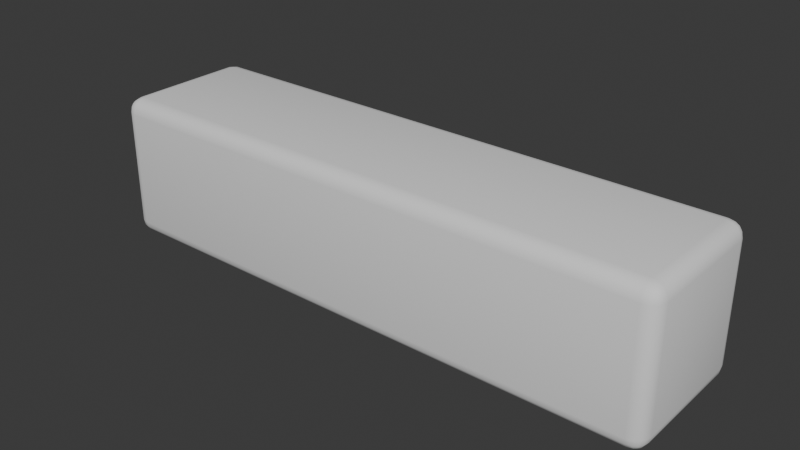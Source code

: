 # Source: straight.blend  (saved by Blender 4.2.66; exported with 4.5.12 LTS)
import bpy
from mathutils import Matrix  # noqa: F401  (used for matrix-valued properties, if any)

bpy.ops.wm.read_factory_settings(use_empty=True)
scene = bpy.context.scene
scene.name = 'Scene'

# ---- collections
col_collection = bpy.data.collections.new('Collection'); scene.collection.children.link(col_collection)

# ---- world
world_world = bpy.data.worlds.new('World'); scene.world = world_world
world_world.use_nodes = True; world_world.node_tree.nodes.clear()
_N = world_world.node_tree.nodes; _L = world_world.node_tree.links
n0 = _N.new('ShaderNodeOutputWorld'); n0.name = 'World Output'; n0.location = (300, 300)
n1 = _N.new('ShaderNodeBackground'); n1.name = 'Background'; n1.location = (10, 300)
n1.inputs[0].default_value = (0.05088, 0.05088, 0.05088, 1.0)
_L.new(n1.outputs[0], n0.inputs[0])
n0.is_active_output = True
world_world.color = (0.05088, 0.05088, 0.05088)
world_world.sun_shadow_jitter_overblur = 0.0

# ---- meshes
me_cube_001 = bpy.data.meshes.new('Cube.001')
me_cube_001.from_pydata([(-1.9, -0.9, 0.0), (-1.9, -1.0, 0.1), (-2.0, -0.9, 0.1), (-1.9, -0.9383, 0.007612), (-1.9, -0.9707, 0.02929), (-1.938, -0.9, 0.007612), (-1.939, -0.9392, 0.0168), (-1.937, -0.9656, 0.03437), (-1.958, -0.9577, 0.04226), (-1.938, -0.9924, 0.1), (-1.971, -0.9707, 0.1), (-1.9, -0.9924, 0.06173), (-1.939, -0.9832, 0.06077), (-1.966, -0.9656, 0.06276), (-1.992, -0.9, 0.06173), (-1.971, -0.9, 0.02929), (-1.992, -0.9383, 0.1), (-1.983, -0.9392, 0.06077), (-1.966, -0.9372, 0.03437), (-1.9, -1.0, 0.9), (-1.9, -0.9, 1.0), (-2.0, -0.9, 0.9), (-1.9, -0.9924, 0.9383), (-1.9, -0.9707, 0.9707), (-1.938, -0.9924, 0.9), (-1.939, -0.9832, 0.9392), (-1.937, -0.9656, 0.9656), (-1.958, -0.9577, 0.9577), (-1.938, -0.9, 0.9924), (-1.971, -0.9, 0.9707), (-1.9, -0.9383, 0.9924), (-1.939, -0.9392, 0.9832), (-1.966, -0.9372, 0.9656), (-1.992, -0.9383, 0.9), (-1.971, -0.9707, 0.9), (-1.992, -0.9, 0.9383), (-1.983, -0.9392, 0.9392), (-1.966, -0.9656, 0.9372), (-1.9, -0.1, 0.0), (-2.0, -0.1, 0.1), (-1.9, 0.0, 0.1), (-1.938, -0.1, 0.007612), (-1.971, -0.1, 0.02929), (-1.9, -0.06173, 0.007612), (-1.939, -0.06077, 0.0168), (-1.966, -0.06276, 0.03437), (-1.958, -0.04226, 0.04226), (-1.992, -0.06173, 0.1), (-1.971, -0.02929, 0.1), (-1.992, -0.1, 0.06173), (-1.983, -0.06077, 0.06077), (-1.966, -0.03437, 0.06276), (-1.9, -0.007612, 0.06173), (-1.9, -0.02929, 0.02929), (-1.938, -0.007612, 0.1), (-1.939, -0.0168, 0.06077), (-1.937, -0.03437, 0.03437), (-1.9, -0.1, 1.0), (-1.9, 0.0, 0.9), (-2.0, -0.1, 0.9), (-1.9, -0.06173, 0.9924), (-1.9, -0.02929, 0.9707), (-1.938, -0.1, 0.9924), (-1.939, -0.06077, 0.9832), (-1.937, -0.03437, 0.9656), (-1.958, -0.04226, 0.9577), (-1.938, -0.007612, 0.9), (-1.971, -0.02929, 0.9), (-1.9, -0.007612, 0.9383), (-1.939, -0.0168, 0.9392), (-1.966, -0.03437, 0.9372), (-1.992, -0.1, 0.9383), (-1.971, -0.1, 0.9707), (-1.992, -0.06173, 0.9), (-1.983, -0.06077, 0.9392), (-1.966, -0.06276, 0.9656), (1.9, -0.9, 0.0), (2.0, -0.9, 0.1), (1.9, -1.0, 0.1), (1.938, -0.9, 0.007612), (1.971, -0.9, 0.02929), (1.9, -0.9383, 0.007612), (1.939, -0.9392, 0.0168), (1.966, -0.9372, 0.03437), (1.958, -0.9577, 0.04226), (1.992, -0.9383, 0.1), (1.971, -0.9707, 0.1), (1.992, -0.9, 0.06173), (1.983, -0.9392, 0.06077), (1.966, -0.9656, 0.06276), (1.9, -0.9924, 0.06173), (1.9, -0.9707, 0.02929), (1.938, -0.9924, 0.1), (1.939, -0.9832, 0.06077), (1.937, -0.9656, 0.03437), (1.9, -0.9, 1.0), (1.9, -1.0, 0.9), (2.0, -0.9, 0.9), (1.9, -0.9383, 0.9924), (1.9, -0.9707, 0.9707), (1.938, -0.9, 0.9924), (1.939, -0.9392, 0.9832), (1.937, -0.9656, 0.9656), (1.958, -0.9577, 0.9577), (1.938, -0.9924, 0.9), (1.971, -0.9707, 0.9), (1.9, -0.9924, 0.9383), (1.939, -0.9832, 0.9392), (1.966, -0.9656, 0.9372), (1.992, -0.9, 0.9383), (1.971, -0.9, 0.9707), (1.992, -0.9383, 0.9), (1.983, -0.9392, 0.9392), (1.966, -0.9372, 0.9656), (1.9, -0.1, 0.0), (1.9, 0.0, 0.1), (2.0, -0.1, 0.1), (1.9, -0.06173, 0.007612), (1.9, -0.02929, 0.02929), (1.938, -0.1, 0.007612), (1.939, -0.06077, 0.0168), (1.937, -0.03437, 0.03437), (1.958, -0.04226, 0.04226), (1.938, -0.007612, 0.1), (1.971, -0.02929, 0.1), (1.9, -0.007612, 0.06173), (1.939, -0.0168, 0.06077), (1.966, -0.03437, 0.06276), (1.992, -0.1, 0.06173), (1.971, -0.1, 0.02929), (1.992, -0.06173, 0.1), (1.983, -0.06077, 0.06077), (1.966, -0.06276, 0.03437), (1.9, -0.1, 1.0), (2.0, -0.1, 0.9), (1.9, 0.0, 0.9), (1.938, -0.1, 0.9924), (1.971, -0.1, 0.9707), (1.9, -0.06173, 0.9924), (1.939, -0.06077, 0.9832), (1.966, -0.06276, 0.9656), (1.958, -0.04226, 0.9577), (1.992, -0.06173, 0.9), (1.971, -0.02929, 0.9), (1.992, -0.1, 0.9383), (1.983, -0.06077, 0.9392), (1.966, -0.03437, 0.9372), (1.9, -0.007612, 0.9383), (1.9, -0.02929, 0.9707), (1.938, -0.007612, 0.9), (1.939, -0.0168, 0.9392), (1.937, -0.03437, 0.9656)], [], [(78, 96, 19, 1), (116, 134, 97, 77), (133, 57, 20, 95), (2, 21, 59, 39), (40, 58, 135, 115), (0, 3, 6, 5), (3, 4, 7, 6), (5, 6, 18, 15), (6, 7, 8, 18), (1, 9, 12, 11), (9, 10, 13, 12), (11, 12, 7, 4), (12, 13, 8, 7), (2, 14, 17, 16), (14, 15, 18, 17), (16, 17, 13, 10), (17, 18, 8, 13), (19, 22, 25, 24), (22, 23, 26, 25), (24, 25, 37, 34), (25, 26, 27, 37), (20, 28, 31, 30), (28, 29, 32, 31), (30, 31, 26, 23), (31, 32, 27, 26), (21, 33, 36, 35), (33, 34, 37, 36), (35, 36, 32, 29), (36, 37, 27, 32), (38, 41, 44, 43), (41, 42, 45, 44), (43, 44, 56, 53), (44, 45, 46, 56), (39, 47, 50, 49), (47, 48, 51, 50), (49, 50, 45, 42), (50, 51, 46, 45), (40, 52, 55, 54), (52, 53, 56, 55), (54, 55, 51, 48), (55, 56, 46, 51), (57, 60, 63, 62), (60, 61, 64, 63), (62, 63, 75, 72), (63, 64, 65, 75), (58, 66, 69, 68), (66, 67, 70, 69), (68, 69, 64, 61), (69, 70, 65, 64), (59, 71, 74, 73), (71, 72, 75, 74), (73, 74, 70, 67), (74, 75, 65, 70), (76, 79, 82, 81), (79, 80, 83, 82), (81, 82, 94, 91), (82, 83, 84, 94), (77, 85, 88, 87), (85, 86, 89, 88), (87, 88, 83, 80), (88, 89, 84, 83), (78, 90, 93, 92), (90, 91, 94, 93), (92, 93, 89, 86), (93, 94, 84, 89), (95, 98, 101, 100), (98, 99, 102, 101), (100, 101, 113, 110), (101, 102, 103, 113), (96, 104, 107, 106), (104, 105, 108, 107), (106, 107, 102, 99), (107, 108, 103, 102), (97, 109, 112, 111), (109, 110, 113, 112), (111, 112, 108, 105), (112, 113, 103, 108), (114, 117, 120, 119), (117, 118, 121, 120), (119, 120, 132, 129), (120, 121, 122, 132), (115, 123, 126, 125), (123, 124, 127, 126), (125, 126, 121, 118), (126, 127, 122, 121), (116, 128, 131, 130), (128, 129, 132, 131), (130, 131, 127, 124), (131, 132, 122, 127), (133, 136, 139, 138), (136, 137, 140, 139), (138, 139, 151, 148), (139, 140, 141, 151), (134, 142, 145, 144), (142, 143, 146, 145), (144, 145, 140, 137), (145, 146, 141, 140), (135, 147, 150, 149), (147, 148, 151, 150), (149, 150, 146, 143), (150, 151, 141, 146), (38, 0, 5, 41), (41, 5, 15, 42), (42, 15, 14, 49), (49, 14, 2, 39), (1, 19, 24, 9), (9, 24, 34, 10), (10, 34, 33, 16), (16, 33, 21, 2), (20, 57, 62, 28), (28, 62, 72, 29), (29, 72, 71, 35), (35, 71, 59, 21), (58, 40, 54, 66), (66, 54, 48, 67), (67, 48, 47, 73), (73, 47, 39, 59), (114, 38, 43, 117), (117, 43, 53, 118), (118, 53, 52, 125), (125, 52, 40, 115), (57, 133, 138, 60), (60, 138, 148, 61), (61, 148, 147, 68), (68, 147, 135, 58), (134, 116, 130, 142), (142, 130, 124, 143), (143, 124, 123, 149), (149, 123, 115, 135), (76, 114, 119, 79), (79, 119, 129, 80), (80, 129, 128, 87), (87, 128, 116, 77), (133, 95, 100, 136), (136, 100, 110, 137), (137, 110, 109, 144), (144, 109, 97, 134), (96, 78, 92, 104), (104, 92, 86, 105), (105, 86, 85, 111), (111, 85, 77, 97), (0, 76, 81, 3), (3, 81, 91, 4), (4, 91, 90, 11), (11, 90, 78, 1), (95, 20, 30, 98), (98, 30, 23, 99), (99, 23, 22, 106), (106, 22, 19, 96), (38, 114, 76, 0)])
me_cube_001.polygons.foreach_set('use_smooth', [True] * 150)
_uv = me_cube_001.uv_layers.new(name='UVMap')
_uv.uv.foreach_set('vector', [0.4, 0.7563, 0.6, 0.7563, 0.6, 0.9937, 0.4, 0.9938, 0.4, 0.525, 0.6, 0.525, 0.6, 0.725, 0.4, 0.725, 0.6312, 0.525, 0.8687, 0.525, 0.8687, 0.725, 0.6312, 0.725, 0.4, 0.025, 0.6, 0.025, 0.6, 0.225, 0.4, 0.225, 0.4, 0.2562, 0.6, 0.2562, 0.6, 0.4937, 0.4, 0.4938, 0.1312, 0.725, 0.1313, 0.7346, 0.1288, 0.7348, 0.1289, 0.725, 0.1313, 0.7346, 0.1312, 0.75, 0.1289, 0.75, 0.1288, 0.7348, 0.1289, 0.725, 0.1288, 0.7348, 0.125, 0.7343, 0.125, 0.725, 0.1288, 0.7348, 0.1289, 0.75, 0.1276, 0.75, 0.125, 0.7343, 0.4, 0.9938, 0.4, 0.9961, 0.3902, 0.9962, 0.3904, 0.9938, 0.4, 0.9961, 0.4, 1.0, 0.3907, 1.0, 0.3902, 0.9962, 0.3904, 0.9938, 0.3902, 0.9962, 0.375, 0.9961, 0.375, 0.9937, 0.3902, 0.9962, 0.3907, 1.0, 0.3856, 1.0, 0.375, 0.9961, 0.4, 0.025, 0.3904, 0.025, 0.3902, 0.01519, 0.4, 0.01543, 0.3904, 0.025, 0.375, 0.025, 0.375, 0.01569, 0.3902, 0.01519, 0.4, 0.01543, 0.3902, 0.01519, 0.3907, 0.0, 0.4, 0.0, 0.3902, 0.01519, 0.375, 0.01569, 0.375, 0.01057, 0.3907, 0.0, 0.6, 0.9937, 0.6096, 0.9938, 0.6098, 0.9962, 0.6, 0.9961, 0.6096, 0.9938, 0.625, 0.9937, 0.625, 0.9961, 0.6098, 0.9962, 0.6, 0.9961, 0.6098, 0.9962, 0.6093, 1.0, 0.6, 1.0, 0.6098, 0.9962, 0.625, 0.9961, 0.625, 0.9974, 0.6093, 1.0, 0.8687, 0.725, 0.8711, 0.725, 0.8712, 0.7348, 0.8687, 0.7346, 0.8711, 0.725, 0.875, 0.725, 0.875, 0.7343, 0.8712, 0.7348, 0.8687, 0.7346, 0.8712, 0.7348, 0.8711, 0.75, 0.8688, 0.75, 0.8712, 0.7348, 0.875, 0.7343, 0.875, 0.7394, 0.8711, 0.75, 0.6, 0.025, 0.6, 0.01543, 0.6098, 0.01519, 0.6096, 0.025, 0.6, 0.01543, 0.6, 0.0, 0.6093, 0.0, 0.6098, 0.01519, 0.6096, 0.025, 0.6098, 0.01519, 0.625, 0.01569, 0.625, 0.025, 0.6098, 0.01519, 0.6093, 0.0, 0.6144, 0.0, 0.625, 0.01569, 0.1312, 0.525, 0.1289, 0.525, 0.1288, 0.5152, 0.1312, 0.5154, 0.1289, 0.525, 0.125, 0.525, 0.125, 0.5157, 0.1288, 0.5152, 0.1312, 0.5154, 0.1288, 0.5152, 0.1289, 0.5, 0.1312, 0.5, 0.1288, 0.5152, 0.125, 0.5157, 0.125, 0.5106, 0.1289, 0.5, 0.4, 0.225, 0.4, 0.2346, 0.3902, 0.2348, 0.3904, 0.225, 0.4, 0.2346, 0.4, 0.25, 0.3907, 0.25, 0.3902, 0.2348, 0.3904, 0.225, 0.3902, 0.2348, 0.375, 0.2343, 0.375, 0.225, 0.3902, 0.2348, 0.3907, 0.25, 0.3856, 0.25, 0.375, 0.2343, 0.4, 0.2562, 0.3904, 0.2563, 0.3902, 0.2538, 0.4, 0.2539, 0.3904, 0.2563, 0.375, 0.2562, 0.375, 0.2539, 0.3902, 0.2538, 0.4, 0.2539, 0.3902, 0.2538, 0.3907, 0.25, 0.4, 0.25, 0.3902, 0.2538, 0.375, 0.2539, 0.375, 0.2526, 0.3907, 0.25, 0.8687, 0.525, 0.8688, 0.5154, 0.8712, 0.5152, 0.8711, 0.525, 0.8688, 0.5154, 0.8688, 0.5, 0.8711, 0.5, 0.8712, 0.5152, 0.8711, 0.525, 0.8712, 0.5152, 0.875, 0.5157, 0.875, 0.525, 0.8712, 0.5152, 0.8711, 0.5, 0.8724, 0.5, 0.875, 0.5157, 0.6, 0.2562, 0.6, 0.2539, 0.6098, 0.2538, 0.6096, 0.2562, 0.6, 0.2539, 0.6, 0.25, 0.6093, 0.25, 0.6098, 0.2538, 0.6096, 0.2562, 0.6098, 0.2538, 0.625, 0.2539, 0.625, 0.2562, 0.6098, 0.2538, 0.6093, 0.25, 0.6144, 0.25, 0.625, 0.2539, 0.6, 0.225, 0.6096, 0.225, 0.6098, 0.2348, 0.6, 0.2346, 0.6096, 0.225, 0.625, 0.225, 0.625, 0.2343, 0.6098, 0.2348, 0.6, 0.2346, 0.6098, 0.2348, 0.6093, 0.25, 0.6, 0.25, 0.6098, 0.2348, 0.625, 0.2343, 0.625, 0.2394, 0.6093, 0.25, 0.3688, 0.725, 0.3711, 0.725, 0.3712, 0.7348, 0.3687, 0.7346, 0.3711, 0.725, 0.375, 0.725, 0.375, 0.7343, 0.3712, 0.7348, 0.3687, 0.7346, 0.3712, 0.7348, 0.3711, 0.75, 0.3688, 0.75, 0.3712, 0.7348, 0.375, 0.7343, 0.3785, 0.7474, 0.3711, 0.75, 0.4, 0.725, 0.4, 0.7346, 0.3902, 0.7348, 0.3904, 0.725, 0.4, 0.7346, 0.4, 0.75, 0.3907, 0.75, 0.3902, 0.7348, 0.3904, 0.725, 0.3902, 0.7348, 0.375, 0.7343, 0.375, 0.725, 0.3902, 0.7348, 0.3907, 0.75, 0.3785, 0.7474, 0.375, 0.7343, 0.4, 0.7563, 0.3904, 0.7563, 0.3902, 0.7538, 0.4, 0.7539, 0.3904, 0.7563, 0.375, 0.7563, 0.375, 0.7539, 0.3902, 0.7538, 0.4, 0.7539, 0.3902, 0.7538, 0.3907, 0.75, 0.4, 0.75, 0.3902, 0.7538, 0.375, 0.7539, 0.3785, 0.7474, 0.3907, 0.75, 0.6312, 0.725, 0.6313, 0.7346, 0.6288, 0.7348, 0.6289, 0.725, 0.6313, 0.7346, 0.6312, 0.75, 0.6289, 0.75, 0.6288, 0.7348, 0.6289, 0.725, 0.6288, 0.7348, 0.625, 0.7343, 0.625, 0.725, 0.6288, 0.7348, 0.6289, 0.75, 0.6224, 0.7465, 0.625, 0.7343, 0.6, 0.7563, 0.6, 0.7539, 0.6098, 0.7538, 0.6096, 0.7563, 0.6, 0.7539, 0.6, 0.75, 0.6093, 0.75, 0.6098, 0.7538, 0.6096, 0.7563, 0.6098, 0.7538, 0.625, 0.7539, 0.625, 0.7563, 0.6098, 0.7538, 0.6093, 0.75, 0.6224, 0.7465, 0.625, 0.7539, 0.6, 0.725, 0.6096, 0.725, 0.6098, 0.7348, 0.6, 0.7346, 0.6096, 0.725, 0.625, 0.725, 0.625, 0.7343, 0.6098, 0.7348, 0.6, 0.7346, 0.6098, 0.7348, 0.6093, 0.75, 0.6, 0.75, 0.6098, 0.7348, 0.625, 0.7343, 0.6224, 0.7465, 0.6093, 0.75, 0.3688, 0.525, 0.3687, 0.5154, 0.3712, 0.5152, 0.3711, 0.525, 0.3687, 0.5154, 0.3688, 0.5, 0.3711, 0.5, 0.3712, 0.5152, 0.3711, 0.525, 0.3712, 0.5152, 0.375, 0.5157, 0.375, 0.525, 0.3712, 0.5152, 0.3711, 0.5, 0.3776, 0.5035, 0.375, 0.5157, 0.4, 0.4938, 0.4, 0.4961, 0.3902, 0.4962, 0.3904, 0.4938, 0.4, 0.4961, 0.4, 0.5, 0.3907, 0.5, 0.3902, 0.4962, 0.3904, 0.4938, 0.3902, 0.4962, 0.375, 0.4961, 0.375, 0.4938, 0.3902, 0.4962, 0.3907, 0.5, 0.3776, 0.5035, 0.375, 0.4961, 0.4, 0.525, 0.3904, 0.525, 0.3902, 0.5152, 0.4, 0.5154, 0.3904, 0.525, 0.375, 0.525, 0.375, 0.5157, 0.3902, 0.5152, 0.4, 0.5154, 0.3902, 0.5152, 0.3907, 0.5, 0.4, 0.5, 0.3902, 0.5152, 0.375, 0.5157, 0.3776, 0.5035, 0.3907, 0.5, 0.6312, 0.525, 0.6289, 0.525, 0.6288, 0.5152, 0.6313, 0.5154, 0.6289, 0.525, 0.625, 0.525, 0.625, 0.5157, 0.6288, 0.5152, 0.6313, 0.5154, 0.6288, 0.5152, 0.6289, 0.5, 0.6312, 0.5, 0.6288, 0.5152, 0.625, 0.5157, 0.6215, 0.5026, 0.6289, 0.5, 0.6, 0.525, 0.6, 0.5154, 0.6098, 0.5152, 0.6096, 0.525, 0.6, 0.5154, 0.6, 0.5, 0.6093, 0.5, 0.6098, 0.5152, 0.6096, 0.525, 0.6098, 0.5152, 0.625, 0.5157, 0.625, 0.525, 0.6098, 0.5152, 0.6093, 0.5, 0.6215, 0.5026, 0.625, 0.5157, 0.6, 0.4937, 0.6096, 0.4938, 0.6098, 0.4962, 0.6, 0.4961, 0.6096, 0.4938, 0.625, 0.4938, 0.625, 0.4961, 0.6098, 0.4962, 0.6, 0.4961, 0.6098, 0.4962, 0.6093, 0.5, 0.6, 0.5, 0.6098, 0.4962, 0.625, 0.4961, 0.6215, 0.5026, 0.6093, 0.5, 0.1312, 0.525, 0.1312, 0.725, 0.1289, 0.725, 0.1289, 0.525, 0.1289, 0.525, 0.1289, 0.725, 0.125, 0.725, 0.125, 0.525, 0.375, 0.225, 0.375, 0.025, 0.3904, 0.025, 0.3904, 0.225, 0.3904, 0.225, 0.3904, 0.025, 0.4, 0.025, 0.4, 0.225, 0.4, 0.9938, 0.6, 0.9937, 0.6, 0.9961, 0.4, 0.9961, 0.4, 0.9961, 0.6, 0.9961, 0.6, 1.0, 0.4, 1.0, 0.4, 0.0, 0.6, 0.0, 0.6, 0.01543, 0.4, 0.01543, 0.4, 0.01543, 0.6, 0.01543, 0.6, 0.025, 0.4, 0.025, 0.8687, 0.725, 0.8687, 0.525, 0.8711, 0.525, 0.8711, 0.725, 0.8711, 0.725, 0.8711, 0.525, 0.875, 0.525, 0.875, 0.725, 0.625, 0.025, 0.625, 0.225, 0.6096, 0.225, 0.6096, 0.025, 0.6096, 0.025, 0.6096, 0.225, 0.6, 0.225, 0.6, 0.025, 0.6, 0.2562, 0.4, 0.2562, 0.4, 0.2539, 0.6, 0.2539, 0.6, 0.2539, 0.4, 0.2539, 0.4, 0.25, 0.6, 0.25, 0.6, 0.25, 0.4, 0.25, 0.4, 0.2346, 0.6, 0.2346, 0.6, 0.2346, 0.4, 0.2346, 0.4, 0.225, 0.6, 0.225, 0.3688, 0.525, 0.1312, 0.525, 0.1312, 0.5154, 0.3687, 0.5154, 0.3687, 0.5154, 0.1312, 0.5154, 0.1312, 0.5, 0.3688, 0.5, 0.375, 0.4938, 0.375, 0.2562, 0.3904, 0.2563, 0.3904, 0.4938, 0.3904, 0.4938, 0.3904, 0.2563, 0.4, 0.2562, 0.4, 0.4938, 0.8687, 0.525, 0.6312, 0.525, 0.6313, 0.5154, 0.8688, 0.5154, 0.8688, 0.5154, 0.6313, 0.5154, 0.6312, 0.5, 0.8688, 0.5, 0.625, 0.2562, 0.625, 0.4938, 0.6096, 0.4938, 0.6096, 0.2562, 0.6096, 0.2562, 0.6096, 0.4938, 0.6, 0.4937, 0.6, 0.2562, 0.6, 0.525, 0.4, 0.525, 0.4, 0.5154, 0.6, 0.5154, 0.6, 0.5154, 0.4, 0.5154, 0.4, 0.5, 0.6, 0.5, 0.6, 0.5, 0.4, 0.5, 0.4, 0.4961, 0.6, 0.4961, 0.6, 0.4961, 0.4, 0.4961, 0.4, 0.4938, 0.6, 0.4937, 0.3688, 0.725, 0.3688, 0.525, 0.3711, 0.525, 0.3711, 0.725, 0.3711, 0.725, 0.3711, 0.525, 0.375, 0.525, 0.375, 0.725, 0.375, 0.725, 0.375, 0.525, 0.3904, 0.525, 0.3904, 0.725, 0.3904, 0.725, 0.3904, 0.525, 0.4, 0.525, 0.4, 0.725, 0.6312, 0.525, 0.6312, 0.725, 0.6289, 0.725, 0.6289, 0.525, 0.6289, 0.525, 0.6289, 0.725, 0.625, 0.725, 0.625, 0.525, 0.625, 0.525, 0.625, 0.725, 0.6096, 0.725, 0.6096, 0.525, 0.6096, 0.525, 0.6096, 0.725, 0.6, 0.725, 0.6, 0.525, 0.6, 0.7563, 0.4, 0.7563, 0.4, 0.7539, 0.6, 0.7539, 0.6, 0.7539, 0.4, 0.7539, 0.4, 0.75, 0.6, 0.75, 0.6, 0.75, 0.4, 0.75, 0.4, 0.7346, 0.6, 0.7346, 0.6, 0.7346, 0.4, 0.7346, 0.4, 0.725, 0.6, 0.725, 0.1312, 0.725, 0.3688, 0.725, 0.3687, 0.7346, 0.1313, 0.7346, 0.1313, 0.7346, 0.3687, 0.7346, 0.3688, 0.75, 0.1312, 0.75, 0.375, 0.9937, 0.375, 0.7563, 0.3904, 0.7563, 0.3904, 0.9938, 0.3904, 0.9938, 0.3904, 0.7563, 0.4, 0.7563, 0.4, 0.9938, 0.6312, 0.725, 0.8687, 0.725, 0.8687, 0.7346, 0.6313, 0.7346, 0.6313, 0.7346, 0.8687, 0.7346, 0.8688, 0.75, 0.6312, 0.75, 0.625, 0.7563, 0.625, 0.9937, 0.6096, 0.9938, 0.6096, 0.7563, 0.6096, 0.7563, 0.6096, 0.9938, 0.6, 0.9937, 0.6, 0.7563, 0.1312, 0.525, 0.3688, 0.525, 0.3688, 0.725, 0.1312, 0.725])
me_cube_001.update()

# ---- objects
ob_cube = bpy.data.objects.new('Cube', me_cube_001)

# ---- transforms, parenting, visibility, modifiers, constraints
ob_cube.location = (0.0, 0.0, 0.0)

# ---- collection membership
col_collection.objects.link(ob_cube)

# ---- scene / render settings (as saved in the file)
scene.frame_start = 1; scene.frame_end = 250; scene.frame_set(1)
scene.render.engine = 'BLENDER_EEVEE_NEXT'
bpy.context.view_layer.update()

# ---- added for rendering (the .blend has no active camera and no usable light): camera, sun
cam_auto = bpy.data.cameras.new('AutoCamera')
cam_auto.lens = 50.0
cam_auto.sensor_width = 36.0
cam_auto.clip_end = 1000.0
ob_auto_camera = bpy.data.objects.new('AutoCamera', cam_auto)
scene.collection.objects.link(ob_auto_camera)
ob_auto_camera.location = (3.9254, -5.21047, 3.64032)
ob_auto_camera.rotation_euler = (1.09748, -7.21219e-08, 0.694738)
scene.camera = ob_auto_camera
light_auto_sun = bpy.data.lights.new('AutoSun', 'SUN')
light_auto_sun.energy = 3.0
light_auto_sun.angle = 0.0523599
ob_auto_sun = bpy.data.objects.new('AutoSun', light_auto_sun)
scene.collection.objects.link(ob_auto_sun)
ob_auto_sun.rotation_euler = (0.872665, 0.174533, 0.523599)
bpy.context.view_layer.update()
